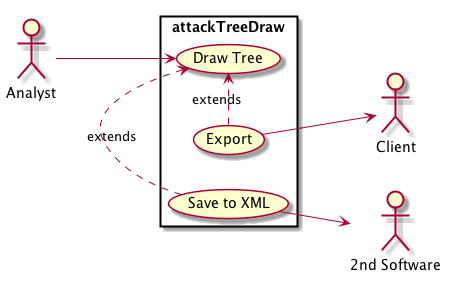

The diagram above was rendered by PlantUML. Its source (embedded in the PNG):
@startuml
left to right direction
skinparam packageStyle rectangle
actor Analyst
actor Client
actor "2nd Software"
rectangle attackTreeDraw {
Analyst --> (Draw Tree)
(Export) .> (Draw Tree) : extends
(Export) --> (Client)
(Save to XML) .> (Draw Tree) : extends
(Save to XML) --> (2nd Software)
}
@enduml